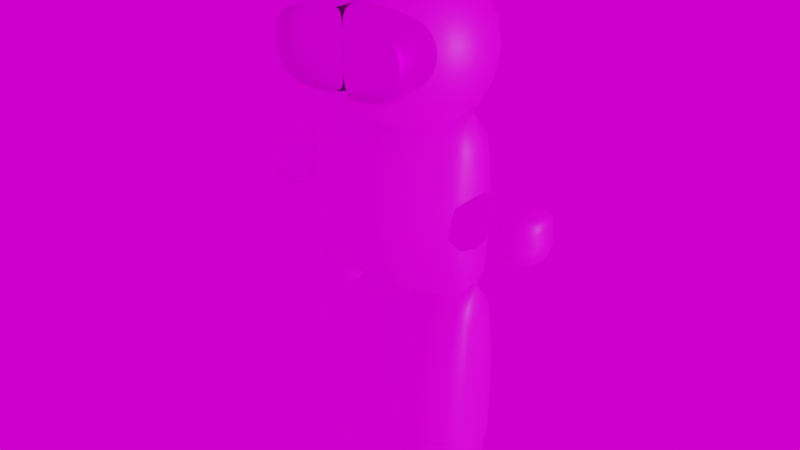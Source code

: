 # Source: C7.blend  (saved by Blender 3.6.11; exported with 4.5.12 LTS)
import bpy
from mathutils import Matrix  # noqa: F401  (used for matrix-valued properties, if any)

bpy.ops.wm.read_factory_settings(use_empty=True)
scene = bpy.context.scene
scene.name = 'Scene'

# ---- collections
col_charecter = bpy.data.collections.new('CHARECTER'); scene.collection.children.link(col_charecter)

# ---- images (referenced by path relative to the original .blend; pixels are not part of the script)
import os
ASSET_DIR = os.environ.get("B2B_ASSET_DIR", "")  # directory of the original .blend (textures are referenced by path, not embedded)
HERE = os.path.dirname(os.path.abspath(__file__))  # packed textures are extracted next to this script under _unpacked/

def load_image(name, relpath, width, height, colorspace="sRGB"):
    """Load a texture the original file referenced (path relative to the .blend, or extracted next to this script)."""
    p = next((c for c in (os.path.join(HERE, relpath), os.path.join(ASSET_DIR, relpath)) if relpath and os.path.exists(c)), "")
    if p:
        img = bpy.data.images.load(p, check_existing=True)
        img.name = name
    else:  # same state as the original file: an image datablock whose file is absent (Cycles renders it pink)
        img = bpy.data.images.new(name, width, height)
        img.source = "FILE"
        img.filepath = "//" + (relpath or name)
    img.colorspace_settings.name = colorspace
    return img
img_1697130628988_jpg_001 = load_image('1697130628988.jpg.001', '1697130628988.jpg', 1024, 1024, 'sRGB')
img_wallpaperflare_com_wallpaper_jpg = load_image('wallpaperflare.com_wallpaper.jpg', 'wallpaperflare.com_wallpaper.jpg', 1024, 1024, 'sRGB')

# ---- materials (node trees are filled in below, after node groups)
mat_man = bpy.data.materials.new('MAN')
mat_man.use_transparent_shadow = False
mat_glass = bpy.data.materials.new('GLASS')
mat_glass.use_transparent_shadow = False

# ---- material node trees
mat_man.use_nodes = True; mat_man.node_tree.nodes.clear()
_N = mat_man.node_tree.nodes; _L = mat_man.node_tree.links
n0 = _N.new('ShaderNodeBsdfPrincipled'); n0.name = 'Principled BSDF'; n0.location = (10, 300)
n0.distribution = 'GGX'
n0.subsurface_method = 'RANDOM_WALK_SKIN'
n0.inputs[3].default_value = 1.45
n0.inputs[27].default_value = (0.0, 0.0, 0.0, 1.0)
n0.inputs[28].default_value = 1.0
n1 = _N.new('ShaderNodeOutputMaterial'); n1.name = 'Material Output'; n1.location = (300, 300)
n2 = _N.new('ShaderNodeTexImage'); n2.name = 'Image Texture'; n2.location = (-280, 275)
n2.image = img_1697130628988_jpg_001
_L.new(n0.outputs[0], n1.inputs[0])
_L.new(n2.outputs[0], n0.inputs[0])
n1.is_active_output = True
mat_glass.use_nodes = True; mat_glass.node_tree.nodes.clear()
_N = mat_glass.node_tree.nodes; _L = mat_glass.node_tree.links
n0 = _N.new('ShaderNodeBsdfPrincipled'); n0.name = 'Principled BSDF'; n0.location = (10, 300)
n0.distribution = 'GGX'
n0.subsurface_method = 'RANDOM_WALK_SKIN'
n0.inputs[1].default_value = 1.0
n0.inputs[3].default_value = 1.45
n0.inputs[18].default_value = 1.0
n0.inputs[27].default_value = (0.0, 0.0, 0.0, 1.0)
n0.inputs[28].default_value = 1.0
n1 = _N.new('ShaderNodeOutputMaterial'); n1.name = 'Material Output'; n1.location = (300, 300)
n2 = _N.new('ShaderNodeTexImage'); n2.name = 'Image Texture'; n2.location = (-280, 275)
n2.image = img_1697130628988_jpg_001
_L.new(n0.outputs[0], n1.inputs[0])
_L.new(n2.outputs[0], n0.inputs[0])
n1.is_active_output = True

# ---- world
world_world = bpy.data.worlds.new('World'); scene.world = world_world
world_world.use_nodes = True; world_world.node_tree.nodes.clear()
_N = world_world.node_tree.nodes; _L = world_world.node_tree.links
n0 = _N.new('ShaderNodeBackground'); n0.name = 'Background'; n0.location = (10, 300)
n1 = _N.new('ShaderNodeOutputWorld'); n1.name = 'World Output'; n1.location = (300, 300)
n2 = _N.new('ShaderNodeTexEnvironment'); n2.name = 'Environment Texture'; n2.location = (-280, 275)
n2.image = img_wallpaperflare_com_wallpaper_jpg
_L.new(n0.outputs[0], n1.inputs[0])
_L.new(n2.outputs[0], n0.inputs[0])
n1.is_active_output = True
world_world.use_sun_shadow = False
world_world.sun_shadow_jitter_overblur = 0.0

# ---- lights
light_sun = bpy.data.lights.new('Sun', 'SUN')
light_sun.transmission_factor = 0.0
light_sun.energy = 1.0

# ---- meshes
me_cube_001 = bpy.data.meshes.new('Cube.001')
me_cube_001.from_pydata([(-0.7791, -0.7391, -1.009), (-0.7791, -0.7391, 0.9911), (-0.7791, 0.7391, -1.009), (-0.7791, 0.7391, 0.9911), (0.0, 1.16, -1.0), (0.0, 1.16, 1.0), (0.0, -1.16, -1.0), (0.0, -1.16, 1.0), (-0.4744, 1.121, -1.0), (-0.4744, -1.121, 1.0), (-0.4744, 1.121, 1.0), (-0.4744, -1.121, -1.0), (-1.103, 0.4183, -1.0), (-1.103, -0.4183, -1.0), (-1.103, -0.4183, 1.0), (-1.103, 0.4183, 1.0), (-1.54, -0.4295, -0.05747), (-1.354, -0.4295, 0.1096), (-1.954, -0.4295, -0.05747), (-1.97, -0.4295, 0.1096), (-1.54, 0.5636, -0.05747), (-1.354, 0.5636, 0.1096), (-1.954, 0.5636, -0.05747), (-1.97, 0.5636, 0.1096), (-1.439, -0.2701, 0.242), (-1.97, -0.2701, 0.242), (-1.97, 0.4073, 0.242), (-1.439, 0.4073, 0.242), (-1.954, 0.5636, -0.1877), (-1.54, 0.5636, -0.1877), (-1.54, -0.4295, -0.1877), (-1.954, -0.4295, -0.1877), (-1.359, -0.4295, -0.2699), (-1.359, 0.5636, -0.2699), (-1.774, 0.5636, -0.2699), (-1.774, -0.4295, -0.2699), (0.7791, -0.7391, -1.009), (0.7791, -0.7391, 0.9911), (0.7791, 0.7391, -1.009), (0.7791, 0.7391, 0.9911), (0.4744, 1.121, -1.0), (0.4744, -1.121, 1.0), (0.4744, 1.121, 1.0), (0.4744, -1.121, -1.0), (1.103, 0.4183, -1.0), (1.103, -0.4183, -1.0), (1.103, -0.4183, 1.0), (1.103, 0.4183, 1.0), (1.54, -0.4295, -0.05747), (1.354, -0.4295, 0.1096), (1.954, -0.4295, -0.05747), (1.97, -0.4295, 0.1096), (1.54, 0.5636, -0.05747), (1.354, 0.5636, 0.1096), (1.954, 0.5636, -0.05747), (1.97, 0.5636, 0.1096), (1.439, -0.2701, 0.242), (1.97, -0.2701, 0.242), (1.97, 0.4073, 0.242), (1.439, 0.4073, 0.242), (1.954, 0.5636, -0.1877), (1.54, 0.5636, -0.1877), (1.54, -0.4295, -0.1877), (1.954, -0.4295, -0.1877), (1.359, -0.4295, -0.2699), (1.359, 0.5636, -0.2699), (1.774, 0.5636, -0.2699), (1.774, -0.4295, -0.2699)], [], [(0, 1, 14, 13), (11, 9, 1, 0), (10, 3, 1, 9), (8, 4, 6, 11), (8, 10, 5, 4), (2, 3, 10, 8), (2, 8, 11, 0), (5, 10, 9, 7), (6, 7, 9, 11), (13, 14, 15, 12), (1, 3, 15, 14), (2, 0, 13, 12), (3, 2, 12, 15), (31, 35, 32, 30, 16, 17, 19, 18), (28, 34, 35, 31), (33, 32, 35, 34), (23, 19, 25, 26), (21, 17, 16, 20), (21, 23, 26, 27), (19, 17, 24, 25), (22, 18, 19, 23), (29, 33, 34, 28, 22, 23, 21, 20), (27, 24, 17, 21), (26, 25, 24, 27), (18, 22, 28, 31), (29, 30, 32, 33), (20, 16, 30, 29), (36, 45, 46, 37), (43, 36, 37, 41), (42, 41, 37, 39), (40, 43, 6, 4), (40, 4, 5, 42), (38, 40, 42, 39), (38, 36, 43, 40), (5, 7, 41, 42), (6, 43, 41, 7), (45, 44, 47, 46), (37, 46, 47, 39), (38, 44, 45, 36), (39, 47, 44, 38), (63, 50, 51, 49, 48, 62, 64, 67), (60, 63, 67, 66), (65, 66, 67, 64), (55, 58, 57, 51), (53, 52, 48, 49), (53, 59, 58, 55), (51, 57, 56, 49), (54, 55, 51, 50), (61, 52, 53, 55, 54, 60, 66, 65), (59, 53, 49, 56), (58, 59, 56, 57), (50, 63, 60, 54), (61, 65, 64, 62), (52, 61, 62, 48)])
me_cube_001.polygons.foreach_set('use_smooth', [True] * 54)
_uv = me_cube_001.uv_layers.new(name='UVMap')
_uv.uv.foreach_set('vector', [0.01868, 0.9895, 0.02578, 0.9898, 0.02578, 0.9898, 0.01868, 0.9895, 0.01876, 0.9878, 0.02586, 0.9881, 0.02578, 0.9898, 0.01868, 0.9895, 0.03175, 0.9759, 0.03352, 0.976, 0.0332, 0.9831, 0.03143, 0.983, 0.014, 0.9751, 0.01578, 0.9752, 0.01545, 0.9823, 0.01368, 0.9822, 0.01957, 0.97, 0.02667, 0.9703, 0.02659, 0.9721, 0.01949, 0.9718, 0.01965, 0.9682, 0.02675, 0.9686, 0.02667, 0.9703, 0.01957, 0.97, 0.01223, 0.975, 0.014, 0.9751, 0.01368, 0.9822, 0.0119, 0.9821, 0.02997, 0.9758, 0.03175, 0.9759, 0.03143, 0.983, 0.02965, 0.9829, 0.01884, 0.986, 0.02594, 0.9863, 0.02586, 0.9881, 0.01876, 0.9878, 0.01997, 0.9611, 0.02707, 0.9615, 0.02675, 0.9686, 0.01965, 0.9682, 0.0332, 0.9831, 0.03352, 0.976, 0.03352, 0.976, 0.0332, 0.9831, 0.01223, 0.975, 0.0119, 0.9821, 0.0119, 0.9821, 0.01223, 0.975, 0.02675, 0.9686, 0.01965, 0.9682, 0.01965, 0.9682, 0.02675, 0.9686, 0.01965, 0.9682, 0.01965, 0.9682, 0.01997, 0.9611, 0.01997, 0.9611, 0.01997, 0.9611, 0.02707, 0.9615, 0.02675, 0.9686, 0.01965, 0.9682, 0.01933, 0.9753, 0.01933, 0.9753, 0.01965, 0.9682, 0.01965, 0.9682, 0.019, 0.9824, 0.0119, 0.9821, 0.01223, 0.975, 0.01933, 0.9753, 0.02643, 0.9757, 0.02675, 0.9686, 0.02675, 0.9686, 0.02643, 0.9757, 0.0261, 0.9828, 0.02578, 0.9898, 0.01868, 0.9895, 0.019, 0.9824, 0.0261, 0.9828, 0.02643, 0.9757, 0.02643, 0.9757, 0.0261, 0.9828, 0.02675, 0.9686, 0.02707, 0.9615, 0.02707, 0.9615, 0.02675, 0.9686, 0.01933, 0.9753, 0.01965, 0.9682, 0.02675, 0.9686, 0.02643, 0.9757, 0.019, 0.9824, 0.019, 0.9824, 0.01933, 0.9753, 0.01933, 0.9753, 0.01933, 0.9753, 0.02643, 0.9757, 0.0261, 0.9828, 0.019, 0.9824, 0.0261, 0.9828, 0.02578, 0.9898, 0.02578, 0.9898, 0.0261, 0.9828, 0.02643, 0.9757, 0.03352, 0.976, 0.0332, 0.9831, 0.0261, 0.9828, 0.01965, 0.9682, 0.01933, 0.9753, 0.01933, 0.9753, 0.01965, 0.9682, 0.019, 0.9824, 0.01868, 0.9895, 0.01868, 0.9895, 0.019, 0.9824, 0.019, 0.9824, 0.01868, 0.9895, 0.01868, 0.9895, 0.019, 0.9824, 0.01868, 0.9895, 0.01868, 0.9895, 0.02578, 0.9898, 0.02578, 0.9898, 0.01876, 0.9878, 0.01868, 0.9895, 0.02578, 0.9898, 0.02586, 0.9881, 0.03175, 0.9759, 0.03143, 0.983, 0.0332, 0.9831, 0.03352, 0.976, 0.014, 0.9751, 0.01368, 0.9822, 0.01545, 0.9823, 0.01578, 0.9752, 0.01957, 0.97, 0.01949, 0.9718, 0.02659, 0.9721, 0.02667, 0.9703, 0.01965, 0.9682, 0.01957, 0.97, 0.02667, 0.9703, 0.02675, 0.9686, 0.01223, 0.975, 0.0119, 0.9821, 0.01368, 0.9822, 0.014, 0.9751, 0.02997, 0.9758, 0.02965, 0.9829, 0.03143, 0.983, 0.03175, 0.9759, 0.01884, 0.986, 0.01876, 0.9878, 0.02586, 0.9881, 0.02594, 0.9863, 0.01997, 0.9611, 0.01965, 0.9682, 0.02675, 0.9686, 0.02707, 0.9615, 0.0332, 0.9831, 0.0332, 0.9831, 0.03352, 0.976, 0.03352, 0.976, 0.01223, 0.975, 0.01223, 0.975, 0.0119, 0.9821, 0.0119, 0.9821, 0.02675, 0.9686, 0.02675, 0.9686, 0.01965, 0.9682, 0.01965, 0.9682, 0.01965, 0.9682, 0.01965, 0.9682, 0.02675, 0.9686, 0.02707, 0.9615, 0.01997, 0.9611, 0.01997, 0.9611, 0.01997, 0.9611, 0.01965, 0.9682, 0.01933, 0.9753, 0.01965, 0.9682, 0.01965, 0.9682, 0.01933, 0.9753, 0.019, 0.9824, 0.01933, 0.9753, 0.01223, 0.975, 0.0119, 0.9821, 0.02643, 0.9757, 0.02643, 0.9757, 0.02675, 0.9686, 0.02675, 0.9686, 0.0261, 0.9828, 0.019, 0.9824, 0.01868, 0.9895, 0.02578, 0.9898, 0.0261, 0.9828, 0.0261, 0.9828, 0.02643, 0.9757, 0.02643, 0.9757, 0.02675, 0.9686, 0.02675, 0.9686, 0.02707, 0.9615, 0.02707, 0.9615, 0.01933, 0.9753, 0.02643, 0.9757, 0.02675, 0.9686, 0.01965, 0.9682, 0.019, 0.9824, 0.019, 0.9824, 0.0261, 0.9828, 0.02643, 0.9757, 0.01933, 0.9753, 0.01933, 0.9753, 0.01933, 0.9753, 0.019, 0.9824, 0.0261, 0.9828, 0.0261, 0.9828, 0.02578, 0.9898, 0.02578, 0.9898, 0.02643, 0.9757, 0.0261, 0.9828, 0.0332, 0.9831, 0.03352, 0.976, 0.01965, 0.9682, 0.01965, 0.9682, 0.01933, 0.9753, 0.01933, 0.9753, 0.019, 0.9824, 0.019, 0.9824, 0.01868, 0.9895, 0.01868, 0.9895, 0.019, 0.9824, 0.019, 0.9824, 0.01868, 0.9895, 0.01868, 0.9895])
me_cube_001.materials.append(mat_man)
me_cube_001.materials.append(mat_glass)
me_cube_001.update()
me_cube_002 = bpy.data.meshes.new('Cube.002')
me_cube_002.from_pydata([(-0.8316, 1.8, 1.091), (-0.8316, 1.8, 1.718), (-0.9298, 0.5094, 1.055), (-0.9298, 0.5094, 1.755), (0.008602, 0.5094, 1.055), (0.008602, 0.5094, 1.755), (0.008602, 1.8, 1.055), (0.008602, 1.8, 1.755), (-0.08962, 1.8, 1.718), (-0.08962, 1.8, 1.091), (-0.9298, 2.007, 1.055), (-0.9298, 2.007, 1.755), (0.008602, 2.007, 1.755), (0.008602, 2.007, 1.055), (-0.8316, 2.007, 1.091), (-0.8316, 2.007, 1.718), (-0.08962, 2.007, 1.718), (-0.08962, 2.007, 1.091), (-0.8316, 1.8, 1.091), (-0.8316, 1.8, 1.718), (0.008602, 1.8, 1.055), (0.008602, 1.8, 1.755), (-0.08962, 1.8, 1.718), (-0.08962, 1.8, 1.091), (0.8316, 1.8, 1.091), (0.8316, 1.8, 1.718), (0.9298, 0.5094, 1.055), (0.9298, 0.5094, 1.755), (-0.008602, 0.5094, 1.055), (-0.008602, 0.5094, 1.755), (-0.008602, 1.8, 1.055), (-0.008602, 1.8, 1.755), (0.08962, 1.8, 1.718), (0.08962, 1.8, 1.091), (0.9298, 2.007, 1.055), (0.9298, 2.007, 1.755), (-0.008602, 2.007, 1.755), (-0.008602, 2.007, 1.055), (0.8316, 2.007, 1.091), (0.8316, 2.007, 1.718), (0.08962, 2.007, 1.718), (0.08962, 2.007, 1.091), (0.8316, 1.8, 1.091), (0.8316, 1.8, 1.718), (-0.008602, 1.8, 1.055), (-0.008602, 1.8, 1.755), (0.08962, 1.8, 1.718), (0.08962, 1.8, 1.091)], [], [(3, 11, 12, 7, 5), (6, 13, 10, 2, 4), (2, 3, 5, 4), (0, 1, 15, 14), (9, 0, 14, 17), (14, 15, 11, 10), (15, 16, 12, 11), (17, 14, 10, 13), (6, 9, 17, 13), (1, 8, 16, 15), (8, 7, 12, 16), (2, 10, 11, 3), (23, 22, 19, 18), (22, 23, 20, 21), (27, 29, 31, 36, 35), (30, 28, 26, 34, 37), (26, 28, 29, 27), (24, 38, 39, 25), (33, 41, 38, 24), (38, 34, 35, 39), (39, 35, 36, 40), (41, 37, 34, 38), (30, 37, 41, 33), (25, 39, 40, 32), (32, 40, 36, 31), (26, 27, 35, 34), (47, 42, 43, 46), (46, 45, 44, 47)])
me_cube_002.polygons.foreach_set('use_smooth', [True] * 28)
me_cube_002.polygons.foreach_set('material_index', [1, 1, 1, 1, 1, 1, 1, 1, 1, 1, 1, 1, 1, 1, 1, 1, 1, 1, 1, 1, 1, 1, 1, 1, 1, 1, 1, 1])
_uv = me_cube_002.uv_layers.new(name='UVMap')
_uv.uv.foreach_set('vector', [0.04503, 0.9722, 0.04503, 0.9805, 0.04091, 0.9805, 0.04091, 0.9805, 0.04091, 0.9722, 0.03425, 0.9756, 0.03425, 0.9756, 0.03013, 0.9756, 0.03013, 0.9673, 0.03425, 0.9673, 0.02856, 0.964, 0.0368, 0.964, 0.0368, 0.9681, 0.02856, 0.9681, 0.02899, 0.9883, 0.03637, 0.9883, 0.03637, 0.9883, 0.02899, 0.9883, 0.02899, 0.985, 0.02899, 0.9883, 0.02899, 0.9883, 0.02899, 0.985, 0.02899, 0.9883, 0.03637, 0.9883, 0.0368, 0.9887, 0.02856, 0.9887, 0.03637, 0.9883, 0.03637, 0.985, 0.0368, 0.9846, 0.0368, 0.9887, 0.02899, 0.985, 0.02899, 0.9883, 0.02856, 0.9887, 0.02856, 0.9846, 0.02856, 0.9846, 0.02899, 0.985, 0.02899, 0.985, 0.02856, 0.9846, 0.04617, 0.9834, 0.04617, 0.9801, 0.04617, 0.9801, 0.04617, 0.9834, 0.04617, 0.9801, 0.0466, 0.9797, 0.0466, 0.9797, 0.04617, 0.9801, 0.02856, 0.964, 0.02856, 0.9558, 0.0368, 0.9558, 0.0368, 0.964, 0.4963, 0.5128, 0.5037, 0.5128, 0.5037, 0.516, 0.4963, 0.516, 0.5037, 0.5128, 0.4963, 0.5128, 0.4959, 0.5123, 0.5041, 0.5123, 0.04503, 0.9722, 0.04091, 0.9722, 0.04091, 0.9805, 0.04091, 0.9805, 0.04503, 0.9805, 0.03425, 0.9756, 0.03425, 0.9673, 0.03013, 0.9673, 0.03013, 0.9756, 0.03425, 0.9756, 0.02856, 0.964, 0.02856, 0.9681, 0.0368, 0.9681, 0.0368, 0.964, 0.02899, 0.9883, 0.02899, 0.9883, 0.03637, 0.9883, 0.03637, 0.9883, 0.02899, 0.985, 0.02899, 0.985, 0.02899, 0.9883, 0.02899, 0.9883, 0.02899, 0.9883, 0.02856, 0.9887, 0.0368, 0.9887, 0.03637, 0.9883, 0.03637, 0.9883, 0.0368, 0.9887, 0.0368, 0.9846, 0.03637, 0.985, 0.02899, 0.985, 0.02856, 0.9846, 0.02856, 0.9887, 0.02899, 0.9883, 0.02856, 0.9846, 0.02856, 0.9846, 0.02899, 0.985, 0.02899, 0.985, 0.04617, 0.9834, 0.04617, 0.9834, 0.04617, 0.9801, 0.04617, 0.9801, 0.04617, 0.9801, 0.04617, 0.9801, 0.0466, 0.9797, 0.0466, 0.9797, 0.02856, 0.964, 0.0368, 0.964, 0.0368, 0.9558, 0.02856, 0.9558, 0.4963, 0.5128, 0.4963, 0.516, 0.5037, 0.516, 0.5037, 0.5128, 0.5037, 0.5128, 0.5041, 0.5123, 0.4959, 0.5123, 0.4963, 0.5128])
me_cube_002.materials.append(mat_man)
me_cube_002.materials.append(mat_glass)
me_cube_002.update()
me_cube_003 = bpy.data.meshes.new('Cube.003')
me_cube_003.from_pydata([(-1.027, 0.655, -2.515), (-1.027, 0.655, -0.5154), (-1.054, -0.5889, -2.526), (-1.054, -0.5889, -0.5261), (-0.6106, -0.8617, -2.537), (-0.6106, -0.8617, -0.5366), (-0.6106, 0.9049, -2.537), (-0.6106, 0.9049, -0.5366), (-1.147, -0.3194, -0.5261), (-1.147, -0.3194, -2.526), (-1.12, 0.4049, -2.515), (-1.12, 0.4049, -0.5154), (-0.4017, -0.6451, -0.5366), (-0.4017, 0.6883, -0.5366), (-0.4017, -0.6451, -2.537), (-0.4017, 0.6883, -2.537), (-0.1956, -0.2221, -0.5366), (-0.1956, 0.2653, -0.5366), (-0.1956, -0.2221, -2.537), (-0.1956, 0.2653, -2.537), (-0.9176, 0.4568, -2.734), (-0.936, -0.3885, -2.741), (-0.6349, 0.6266, -2.748), (-0.6349, -0.5739, -2.748), (-0.9809, 0.2868, -2.734), (-0.9993, -0.2054, -2.741), (-0.493, -0.4267, -2.748), (-0.493, 0.4794, -2.748), (-0.353, -0.1393, -2.748), (-0.353, 0.192, -2.748), (1.027, 0.655, -2.515), (1.027, 0.655, -0.5154), (1.054, -0.5889, -2.526), (1.054, -0.5889, -0.5261), (0.6106, -0.8617, -2.537), (0.6106, -0.8617, -0.5366), (0.6106, 0.9049, -2.537), (0.6106, 0.9049, -0.5366), (1.147, -0.3194, -0.5261), (1.147, -0.3194, -2.526), (1.12, 0.4049, -2.515), (1.12, 0.4049, -0.5154), (0.4017, -0.6451, -0.5366), (0.4017, 0.6883, -0.5366), (0.4017, -0.6451, -2.537), (0.4017, 0.6883, -2.537), (0.1956, -0.2221, -0.5366), (0.1956, 0.2653, -0.5366), (0.1956, -0.2221, -2.537), (0.1956, 0.2653, -2.537), (0.9176, 0.4568, -2.734), (0.936, -0.3885, -2.741), (0.6349, 0.6266, -2.748), (0.6349, -0.5739, -2.748), (0.9809, 0.2868, -2.734), (0.9993, -0.2054, -2.741), (0.493, -0.4267, -2.748), (0.493, 0.4794, -2.748), (0.353, -0.1393, -2.748), (0.353, 0.192, -2.748)], [], [(4, 5, 3, 2), (2, 3, 8, 9), (15, 19, 29, 27), (3, 5, 7, 1), (0, 1, 7, 6), (9, 8, 11, 10), (1, 0, 10, 11), (14, 4, 23, 26), (3, 1, 11, 8), (7, 5, 12, 13), (15, 13, 17, 19), (5, 4, 14, 12), (19, 18, 28, 29), (6, 7, 13, 15), (17, 16, 18, 19), (13, 12, 16, 17), (12, 14, 18, 16), (0, 6, 22, 20), (23, 21, 20, 22), (20, 21, 25, 24), (23, 22, 27, 26), (26, 27, 29, 28), (4, 2, 21, 23), (9, 10, 24, 25), (6, 15, 27, 22), (2, 9, 25, 21), (18, 14, 26, 28), (10, 0, 20, 24), (34, 32, 33, 35), (32, 39, 38, 33), (45, 57, 59, 49), (33, 31, 37, 35), (30, 36, 37, 31), (39, 40, 41, 38), (31, 41, 40, 30), (44, 56, 53, 34), (33, 38, 41, 31), (37, 43, 42, 35), (45, 49, 47, 43), (35, 42, 44, 34), (49, 59, 58, 48), (36, 45, 43, 37), (47, 49, 48, 46), (43, 47, 46, 42), (42, 46, 48, 44), (30, 50, 52, 36), (53, 52, 50, 51), (50, 54, 55, 51), (53, 56, 57, 52), (56, 58, 59, 57), (34, 53, 51, 32), (39, 55, 54, 40), (36, 52, 57, 45), (32, 51, 55, 39), (48, 58, 56, 44), (40, 54, 50, 30)])
me_cube_003.polygons.foreach_set('use_smooth', [True] * 56)
_uv = me_cube_003.uv_layers.new(name='UVMap')
_uv.uv.foreach_set('vector', [0.01949, 0.9718, 0.02659, 0.9721, 0.02643, 0.9757, 0.01933, 0.9753, 0.01933, 0.9753, 0.02643, 0.9757, 0.02643, 0.9757, 0.01933, 0.9753, 0.01884, 0.986, 0.01884, 0.986, 0.01884, 0.986, 0.01884, 0.986, 0.02643, 0.9757, 0.02997, 0.9758, 0.02965, 0.9829, 0.0261, 0.9828, 0.019, 0.9824, 0.0261, 0.9828, 0.02594, 0.9863, 0.01884, 0.986, 0.01933, 0.9753, 0.02643, 0.9757, 0.0261, 0.9828, 0.019, 0.9824, 0.0261, 0.9828, 0.019, 0.9824, 0.019, 0.9824, 0.0261, 0.9828, 0.01949, 0.9718, 0.01949, 0.9718, 0.01949, 0.9718, 0.01949, 0.9718, 0.02643, 0.9757, 0.0261, 0.9828, 0.0261, 0.9828, 0.02643, 0.9757, 0.02965, 0.9829, 0.02997, 0.9758, 0.02997, 0.9758, 0.02965, 0.9829, 0.01884, 0.986, 0.02594, 0.9863, 0.02594, 0.9863, 0.01884, 0.986, 0.02659, 0.9721, 0.01949, 0.9718, 0.01949, 0.9718, 0.02659, 0.9721, 0.01884, 0.986, 0.01578, 0.9752, 0.01578, 0.9752, 0.01884, 0.986, 0.01884, 0.986, 0.02594, 0.9863, 0.02594, 0.9863, 0.01884, 0.986, 0.02594, 0.9863, 0.02659, 0.9721, 0.01578, 0.9752, 0.01884, 0.986, 0.02965, 0.9829, 0.02997, 0.9758, 0.02997, 0.9758, 0.02965, 0.9829, 0.02659, 0.9721, 0.01949, 0.9718, 0.01949, 0.9718, 0.02659, 0.9721, 0.019, 0.9824, 0.01884, 0.986, 0.01884, 0.986, 0.019, 0.9824, 0.01578, 0.9752, 0.01933, 0.9753, 0.019, 0.9824, 0.01545, 0.9823, 0.019, 0.9824, 0.01933, 0.9753, 0.01933, 0.9753, 0.019, 0.9824, 0.01578, 0.9752, 0.01545, 0.9823, 0.01545, 0.9823, 0.01578, 0.9752, 0.01578, 0.9752, 0.01545, 0.9823, 0.01545, 0.9823, 0.01578, 0.9752, 0.01949, 0.9718, 0.01933, 0.9753, 0.01933, 0.9753, 0.01949, 0.9718, 0.01933, 0.9753, 0.019, 0.9824, 0.019, 0.9824, 0.01933, 0.9753, 0.01884, 0.986, 0.01884, 0.986, 0.01884, 0.986, 0.01884, 0.986, 0.01933, 0.9753, 0.01933, 0.9753, 0.01933, 0.9753, 0.01933, 0.9753, 0.01949, 0.9718, 0.01949, 0.9718, 0.01949, 0.9718, 0.01949, 0.9718, 0.019, 0.9824, 0.019, 0.9824, 0.019, 0.9824, 0.019, 0.9824, 0.01949, 0.9718, 0.01933, 0.9753, 0.02643, 0.9757, 0.02659, 0.9721, 0.01933, 0.9753, 0.01933, 0.9753, 0.02643, 0.9757, 0.02643, 0.9757, 0.01884, 0.986, 0.01884, 0.986, 0.01884, 0.986, 0.01884, 0.986, 0.02643, 0.9757, 0.0261, 0.9828, 0.02965, 0.9829, 0.02997, 0.9758, 0.019, 0.9824, 0.01884, 0.986, 0.02594, 0.9863, 0.0261, 0.9828, 0.01933, 0.9753, 0.019, 0.9824, 0.0261, 0.9828, 0.02643, 0.9757, 0.0261, 0.9828, 0.0261, 0.9828, 0.019, 0.9824, 0.019, 0.9824, 0.01949, 0.9718, 0.01949, 0.9718, 0.01949, 0.9718, 0.01949, 0.9718, 0.02643, 0.9757, 0.02643, 0.9757, 0.0261, 0.9828, 0.0261, 0.9828, 0.02965, 0.9829, 0.02965, 0.9829, 0.02997, 0.9758, 0.02997, 0.9758, 0.01884, 0.986, 0.01884, 0.986, 0.02594, 0.9863, 0.02594, 0.9863, 0.02659, 0.9721, 0.02659, 0.9721, 0.01949, 0.9718, 0.01949, 0.9718, 0.01884, 0.986, 0.01884, 0.986, 0.01578, 0.9752, 0.01578, 0.9752, 0.01884, 0.986, 0.01884, 0.986, 0.02594, 0.9863, 0.02594, 0.9863, 0.02594, 0.9863, 0.01884, 0.986, 0.01578, 0.9752, 0.02659, 0.9721, 0.02965, 0.9829, 0.02965, 0.9829, 0.02997, 0.9758, 0.02997, 0.9758, 0.02659, 0.9721, 0.02659, 0.9721, 0.01949, 0.9718, 0.01949, 0.9718, 0.019, 0.9824, 0.019, 0.9824, 0.01884, 0.986, 0.01884, 0.986, 0.01578, 0.9752, 0.01545, 0.9823, 0.019, 0.9824, 0.01933, 0.9753, 0.019, 0.9824, 0.019, 0.9824, 0.01933, 0.9753, 0.01933, 0.9753, 0.01578, 0.9752, 0.01578, 0.9752, 0.01545, 0.9823, 0.01545, 0.9823, 0.01578, 0.9752, 0.01578, 0.9752, 0.01545, 0.9823, 0.01545, 0.9823, 0.01949, 0.9718, 0.01949, 0.9718, 0.01933, 0.9753, 0.01933, 0.9753, 0.01933, 0.9753, 0.01933, 0.9753, 0.019, 0.9824, 0.019, 0.9824, 0.01884, 0.986, 0.01884, 0.986, 0.01884, 0.986, 0.01884, 0.986, 0.01933, 0.9753, 0.01933, 0.9753, 0.01933, 0.9753, 0.01933, 0.9753, 0.01949, 0.9718, 0.01949, 0.9718, 0.01949, 0.9718, 0.01949, 0.9718, 0.019, 0.9824, 0.019, 0.9824, 0.019, 0.9824, 0.019, 0.9824])
me_cube_003.materials.append(mat_man)
me_cube_003.materials.append(mat_glass)
me_cube_003.update()
me_cube_004 = bpy.data.meshes.new('Cube.004')
me_cube_004.from_pydata([(0.0, 2.275e-07, 2.098), (0.0, 0.8316, 1.949), (0.0, 1.346, 1.558), (0.0, 1.346, 1.076), (0.0, 0.8316, 0.6857), (-0.4856, 0.6728, 1.949), (-0.7212, 1.089, 1.558), (-0.7212, 1.089, 1.076), (-0.4856, 0.6728, 0.6857), (-0.7212, 0.257, 1.949), (-1.103, 0.4158, 1.558), (-1.103, 0.4158, 1.076), (-0.7212, 0.257, 0.6857), (0.0, 2.275e-07, 0.5367), (-0.7212, -0.257, 1.949), (-1.103, -0.4158, 1.558), (-1.103, -0.4158, 1.076), (-0.7212, -0.257, 0.6857), (-0.4856, -0.6728, 1.949), (-0.7212, -1.089, 1.558), (-0.7212, -1.089, 1.076), (-0.4856, -0.6728, 0.6857), (0.0, -0.8316, 1.949), (0.0, -1.346, 1.558), (0.0, -1.346, 1.076), (0.0, -0.8316, 0.6857), (0.4856, 0.6728, 1.949), (0.7212, 1.089, 1.558), (0.7212, 1.089, 1.076), (0.4856, 0.6728, 0.6857), (0.7212, 0.257, 1.949), (1.103, 0.4158, 1.558), (1.103, 0.4158, 1.076), (0.7212, 0.257, 0.6857), (0.7212, -0.257, 1.949), (1.103, -0.4158, 1.558), (1.103, -0.4158, 1.076), (0.7212, -0.257, 0.6857), (0.4856, -0.6728, 1.949), (0.7212, -1.089, 1.558), (0.7212, -1.089, 1.076), (0.4856, -0.6728, 0.6857)], [], [(4, 3, 7, 8), (2, 1, 5, 6), (13, 4, 8), (3, 2, 6, 7), (1, 0, 5), (8, 7, 11, 12), (6, 5, 9, 10), (13, 8, 12), (7, 6, 10, 11), (5, 0, 9), (12, 11, 16, 17), (10, 9, 14, 15), (13, 12, 17), (11, 10, 15, 16), (9, 0, 14), (17, 16, 20, 21), (15, 14, 18, 19), (13, 17, 21), (16, 15, 19, 20), (14, 0, 18), (21, 20, 24, 25), (19, 18, 22, 23), (13, 21, 25), (20, 19, 23, 24), (18, 0, 22), (4, 29, 28, 3), (2, 27, 26, 1), (13, 29, 4), (3, 28, 27, 2), (1, 26, 0), (29, 33, 32, 28), (27, 31, 30, 26), (13, 33, 29), (28, 32, 31, 27), (26, 30, 0), (33, 37, 36, 32), (31, 35, 34, 30), (13, 37, 33), (32, 36, 35, 31), (30, 34, 0), (37, 41, 40, 36), (35, 39, 38, 34), (13, 41, 37), (36, 40, 39, 35), (34, 38, 0), (41, 25, 24, 40), (39, 23, 22, 38), (13, 25, 41), (40, 24, 23, 39), (38, 22, 0)])
me_cube_004.polygons.foreach_set('use_smooth', [True] * 50)
_uv = me_cube_004.uv_layers.new(name='UVMap')
_uv.uv.foreach_set('vector', [0.01475, 0.9666, 0.01449, 0.9723, 0.01165, 0.9721, 0.01191, 0.9665, 0.01423, 0.9779, 0.01397, 0.9836, 0.01113, 0.9835, 0.01139, 0.9778, 0.01358, 0.9608, 0.01475, 0.9666, 0.01191, 0.9665, 0.01449, 0.9723, 0.01423, 0.9779, 0.01139, 0.9778, 0.01165, 0.9721, 0.01397, 0.9836, 0.01229, 0.9892, 0.01113, 0.9835, 0.01191, 0.9665, 0.01165, 0.9721, 0.008808, 0.972, 0.009066, 0.9663, 0.01139, 0.9778, 0.01113, 0.9835, 0.00829, 0.9834, 0.008549, 0.9777, 0.01075, 0.9607, 0.01191, 0.9665, 0.009066, 0.9663, 0.01165, 0.9721, 0.01139, 0.9778, 0.008549, 0.9777, 0.008808, 0.972, 0.01113, 0.9835, 0.009451, 0.9891, 0.00829, 0.9834, 0.03746, 0.9676, 0.0372, 0.9733, 0.03436, 0.9732, 0.03462, 0.9675, 0.03694, 0.979, 0.03669, 0.9847, 0.03385, 0.9845, 0.0341, 0.9788, 0.0363, 0.9619, 0.03746, 0.9676, 0.03462, 0.9675, 0.0372, 0.9733, 0.03694, 0.979, 0.0341, 0.9788, 0.03436, 0.9732, 0.03669, 0.9847, 0.03501, 0.9903, 0.03385, 0.9845, 0.03462, 0.9675, 0.03436, 0.9732, 0.03152, 0.973, 0.03178, 0.9674, 0.0341, 0.9788, 0.03385, 0.9845, 0.03101, 0.9844, 0.03127, 0.9787, 0.03346, 0.9617, 0.03462, 0.9675, 0.03178, 0.9674, 0.03436, 0.9732, 0.0341, 0.9788, 0.03127, 0.9787, 0.03152, 0.973, 0.03385, 0.9845, 0.03217, 0.9901, 0.03101, 0.9844, 0.03178, 0.9674, 0.03152, 0.973, 0.02868, 0.9729, 0.02894, 0.9672, 0.03127, 0.9787, 0.03101, 0.9844, 0.02817, 0.9843, 0.02843, 0.9786, 0.03062, 0.9616, 0.03178, 0.9674, 0.02894, 0.9672, 0.03152, 0.973, 0.03127, 0.9787, 0.02843, 0.9786, 0.02868, 0.9729, 0.03101, 0.9844, 0.02933, 0.99, 0.02817, 0.9843, 0.01475, 0.9666, 0.01191, 0.9665, 0.01165, 0.9721, 0.01449, 0.9723, 0.01423, 0.9779, 0.01139, 0.9778, 0.01113, 0.9835, 0.01397, 0.9836, 0.01358, 0.9608, 0.01191, 0.9665, 0.01475, 0.9666, 0.01449, 0.9723, 0.01165, 0.9721, 0.01139, 0.9778, 0.01423, 0.9779, 0.01397, 0.9836, 0.01113, 0.9835, 0.01229, 0.9892, 0.01191, 0.9665, 0.009066, 0.9663, 0.008808, 0.972, 0.01165, 0.9721, 0.01139, 0.9778, 0.008549, 0.9777, 0.00829, 0.9834, 0.01113, 0.9835, 0.01075, 0.9607, 0.009066, 0.9663, 0.01191, 0.9665, 0.01165, 0.9721, 0.008808, 0.972, 0.008549, 0.9777, 0.01139, 0.9778, 0.01113, 0.9835, 0.00829, 0.9834, 0.009451, 0.9891, 0.03746, 0.9676, 0.03462, 0.9675, 0.03436, 0.9732, 0.0372, 0.9733, 0.03694, 0.979, 0.0341, 0.9788, 0.03385, 0.9845, 0.03669, 0.9847, 0.0363, 0.9619, 0.03462, 0.9675, 0.03746, 0.9676, 0.0372, 0.9733, 0.03436, 0.9732, 0.0341, 0.9788, 0.03694, 0.979, 0.03669, 0.9847, 0.03385, 0.9845, 0.03501, 0.9903, 0.03462, 0.9675, 0.03178, 0.9674, 0.03152, 0.973, 0.03436, 0.9732, 0.0341, 0.9788, 0.03127, 0.9787, 0.03101, 0.9844, 0.03385, 0.9845, 0.03346, 0.9617, 0.03178, 0.9674, 0.03462, 0.9675, 0.03436, 0.9732, 0.03152, 0.973, 0.03127, 0.9787, 0.0341, 0.9788, 0.03385, 0.9845, 0.03101, 0.9844, 0.03217, 0.9901, 0.03178, 0.9674, 0.02894, 0.9672, 0.02868, 0.9729, 0.03152, 0.973, 0.03127, 0.9787, 0.02843, 0.9786, 0.02817, 0.9843, 0.03101, 0.9844, 0.03062, 0.9616, 0.02894, 0.9672, 0.03178, 0.9674, 0.03152, 0.973, 0.02868, 0.9729, 0.02843, 0.9786, 0.03127, 0.9787, 0.03101, 0.9844, 0.02817, 0.9843, 0.02933, 0.99])
me_cube_004.materials.append(mat_man)
me_cube_004.materials.append(mat_glass)
me_cube_004.update()

# ---- objects
ob_body = bpy.data.objects.new('BODY', me_cube_001)
ob_glass = bpy.data.objects.new('GLASS', me_cube_002)
ob_sun = bpy.data.objects.new('Sun', light_sun)
ob_legs = bpy.data.objects.new('LEGS', me_cube_003)
ob_head = bpy.data.objects.new('HEAD', me_cube_004)

# ---- transforms, parenting, visibility, modifiers, constraints
ob_body.location = (0.0, 0.0, 0.0)
ob_body.rotation_euler = (0.0, -0.0, -3.142)
ob_body.scale = (0.7558, 0.5425, 1.0)
_m = ob_body.modifiers.new('Subdivision', 'SUBSURF')
_m.render_levels = 1
ob_glass.location = (0.0, 0.2572, 0.0)
ob_glass.rotation_euler = (0.0, -0.0, -3.142)
ob_glass.scale = (0.7558, 0.5425, 1.0)
_m = ob_glass.modifiers.new('Subdivision', 'SUBSURF')
_m.levels = 3
_m.render_levels = 3
ob_sun.location = (19.37, -0.04439, 2.639)
ob_sun.rotation_euler = (1.7e-06, 1.497, 1.829e-06)
ob_legs.location = (0.0, 0.0, 0.0)
ob_legs.rotation_euler = (0.0, -0.0, -3.142)
ob_legs.scale = (0.7558, 0.5425, 1.0)
_m = ob_legs.modifiers.new('Subdivision', 'SUBSURF')
_m.render_levels = 1
ob_head.location = (0.0, 0.0, 0.0)
ob_head.rotation_euler = (0.0, -0.0, -3.142)
ob_head.scale = (0.7558, 0.5425, 1.0)
_m = ob_head.modifiers.new('Subdivision', 'SUBSURF')
_m.render_levels = 1

# ---- collection membership
col_charecter.objects.link(ob_body)
col_charecter.objects.link(ob_glass)
col_charecter.objects.link(ob_sun)
col_charecter.objects.link(ob_legs)
col_charecter.objects.link(ob_head)

# ---- scene / render settings (as saved in the file)
scene.frame_start = 1; scene.frame_end = 250; scene.frame_set(93)
scene.render.engine = 'BLENDER_EEVEE_NEXT'
scene.cycles.sampling_pattern = 'TABULATED_SOBOL'
scene.view_settings.view_transform = 'Filmic'
bpy.context.view_layer.update()

# ---- added for rendering (the .blend has no active camera): camera
cam_auto = bpy.data.cameras.new('AutoCamera')
cam_auto.lens = 50.0
cam_auto.sensor_width = 36.0
cam_auto.clip_end = 1000.0
ob_auto_camera = bpy.data.objects.new('AutoCamera', cam_auto)
scene.collection.objects.link(ob_auto_camera)
ob_auto_camera.location = (5.45708, -6.59932, 4.04039)
ob_auto_camera.rotation_euler = (1.09748, -7.21219e-08, 0.694738)
scene.camera = ob_auto_camera
bpy.context.view_layer.update()
